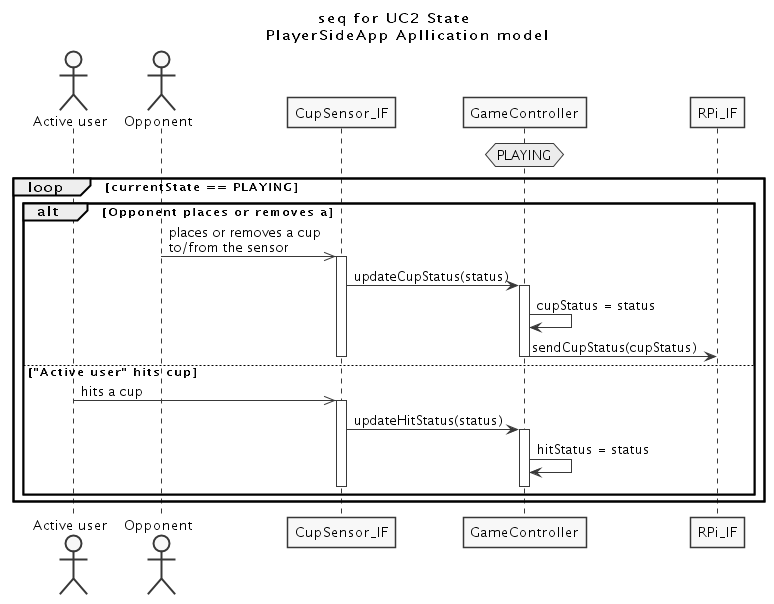

The diagram above was rendered by PlantUML. Its source (embedded in the PNG):
@startuml UC2_sequence.png

skinparam monochrome true
skinparam Shadowing false



title seq for UC2 State \n PlayerSideApp Apllication model

actor "Active user"
actor "Opponent"

participant CupSensor_IF
participant GameController
participant RPi_IF


hnote over GameController : PLAYING

loop currentState == PLAYING

  alt Opponent places or removes a
      "Opponent" ->> CupSensor_IF : places or removes a cup \nto/from the sensor

      activate CupSensor_IF
      CupSensor_IF -> GameController : updateCupStatus(status)
      activate GameController

      GameController -> GameController : cupStatus = status
      GameController -> RPi_IF : sendCupStatus(cupStatus)
      deactivate GameController
      deactivate CupSensor_IF
  else "Active user" hits cup
    "Active user" ->> CupSensor_IF : hits a cup

    activate CupSensor_IF
    CupSensor_IF -> GameController : updateHitStatus(status)
    activate GameController
    GameController -> GameController : hitStatus = status
    GameController -[hidden]> CupSensor_IF
    deactivate GameController
    deactivate CupSensor_IF
  end
end

@enduml